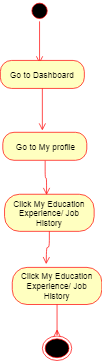

The diagram above was exported from draw.io. Its source (the exported page's mxGraphModel, read from the mxfile embedded in the PNG):
<mxGraphModel dx="914" dy="567" grid="1" gridSize="10" guides="1" tooltips="1" connect="1" arrows="1" fold="1" page="1" pageScale="1" pageWidth="1169" pageHeight="826" background="#ffffff" math="0" shadow="0">
  <root>
    <mxCell id="0" />
    <mxCell id="1" parent="0" />
    <mxCell id="TbFqvgTTZHjYWjfQ9mpz-48" value="" style="ellipse;html=1;shape=startState;fillColor=#000000;strokeColor=#ff0000;" vertex="1" parent="1">
      <mxGeometry x="48" width="30" height="30" as="geometry" />
    </mxCell>
    <mxCell id="TbFqvgTTZHjYWjfQ9mpz-49" value="" style="edgeStyle=orthogonalEdgeStyle;html=1;verticalAlign=bottom;endArrow=open;endSize=8;strokeColor=#ff0000;" edge="1" parent="1" source="TbFqvgTTZHjYWjfQ9mpz-48">
      <mxGeometry relative="1" as="geometry">
        <mxPoint x="62.99999999999977" y="90" as="targetPoint" />
      </mxGeometry>
    </mxCell>
    <mxCell id="TbFqvgTTZHjYWjfQ9mpz-50" value="Go to Dashboard" style="rounded=1;whiteSpace=wrap;html=1;arcSize=40;fontColor=#000000;fillColor=#ffffc0;strokeColor=#ff0000;" vertex="1" parent="1">
      <mxGeometry x="7" y="85.8333740234375" width="120" height="40" as="geometry" />
    </mxCell>
    <mxCell id="TbFqvgTTZHjYWjfQ9mpz-51" value="" style="edgeStyle=orthogonalEdgeStyle;html=1;verticalAlign=bottom;endArrow=open;endSize=8;strokeColor=#ff0000;" edge="1" parent="1" source="TbFqvgTTZHjYWjfQ9mpz-50">
      <mxGeometry relative="1" as="geometry">
        <mxPoint x="67" y="185.8333740234375" as="targetPoint" />
      </mxGeometry>
    </mxCell>
    <mxCell id="TbFqvgTTZHjYWjfQ9mpz-52" value="Go to My profile" style="rounded=1;whiteSpace=wrap;html=1;arcSize=40;fontColor=#000000;fillColor=#ffffc0;strokeColor=#ff0000;" vertex="1" parent="1">
      <mxGeometry x="10.5" y="188.5" width="120" height="40" as="geometry" />
    </mxCell>
    <mxCell id="TbFqvgTTZHjYWjfQ9mpz-53" value="Click My Education Experience/ Job History" style="rounded=1;whiteSpace=wrap;html=1;arcSize=40;fontColor=#000000;fillColor=#ffffc0;strokeColor=#ff0000;" vertex="1" parent="1">
      <mxGeometry x="13" y="277" width="128" height="53" as="geometry" />
    </mxCell>
    <mxCell id="TbFqvgTTZHjYWjfQ9mpz-54" value="" style="edgeStyle=orthogonalEdgeStyle;html=1;verticalAlign=bottom;endArrow=open;endSize=8;strokeColor=#ff0000;" edge="1" parent="1" source="TbFqvgTTZHjYWjfQ9mpz-53">
      <mxGeometry relative="1" as="geometry">
        <mxPoint x="72.5" y="376.79986572265625" as="targetPoint" />
      </mxGeometry>
    </mxCell>
    <mxCell id="TbFqvgTTZHjYWjfQ9mpz-55" value="" style="ellipse;html=1;shape=endState;fillColor=#000000;strokeColor=#ff0000;" vertex="1" parent="1">
      <mxGeometry x="67" y="479.79986572265625" width="42" height="35" as="geometry" />
    </mxCell>
    <mxCell id="TbFqvgTTZHjYWjfQ9mpz-58" value="" style="edgeStyle=orthogonalEdgeStyle;html=1;verticalAlign=bottom;endArrow=open;endSize=8;strokeColor=#ff0000;exitX=0.5;exitY=1;exitDx=0;exitDy=0;" edge="1" parent="1" source="TbFqvgTTZHjYWjfQ9mpz-52">
      <mxGeometry relative="1" as="geometry">
        <mxPoint x="72.5" y="278.39996337890625" as="targetPoint" />
        <mxPoint x="77" y="135.8333740234375" as="sourcePoint" />
        <Array as="points">
          <mxPoint x="70.5" y="253.5" />
          <mxPoint x="72.5" y="253.5" />
        </Array>
      </mxGeometry>
    </mxCell>
    <mxCell id="TbFqvgTTZHjYWjfQ9mpz-59" value="Click My Education Experience/ Job History" style="rounded=1;whiteSpace=wrap;html=1;arcSize=40;fontColor=#000000;fillColor=#ffffc0;strokeColor=#ff0000;" vertex="1" parent="1">
      <mxGeometry x="24" y="381.5" width="128" height="53" as="geometry" />
    </mxCell>
    <mxCell id="TbFqvgTTZHjYWjfQ9mpz-60" value="" style="edgeStyle=orthogonalEdgeStyle;html=1;verticalAlign=bottom;endArrow=open;endSize=8;strokeColor=#ff0000;" edge="1" parent="1" source="TbFqvgTTZHjYWjfQ9mpz-59">
      <mxGeometry relative="1" as="geometry">
        <mxPoint x="88" y="470" as="targetPoint" />
        <Array as="points">
          <mxPoint x="88" y="481" />
        </Array>
      </mxGeometry>
    </mxCell>
  </root>
</mxGraphModel>